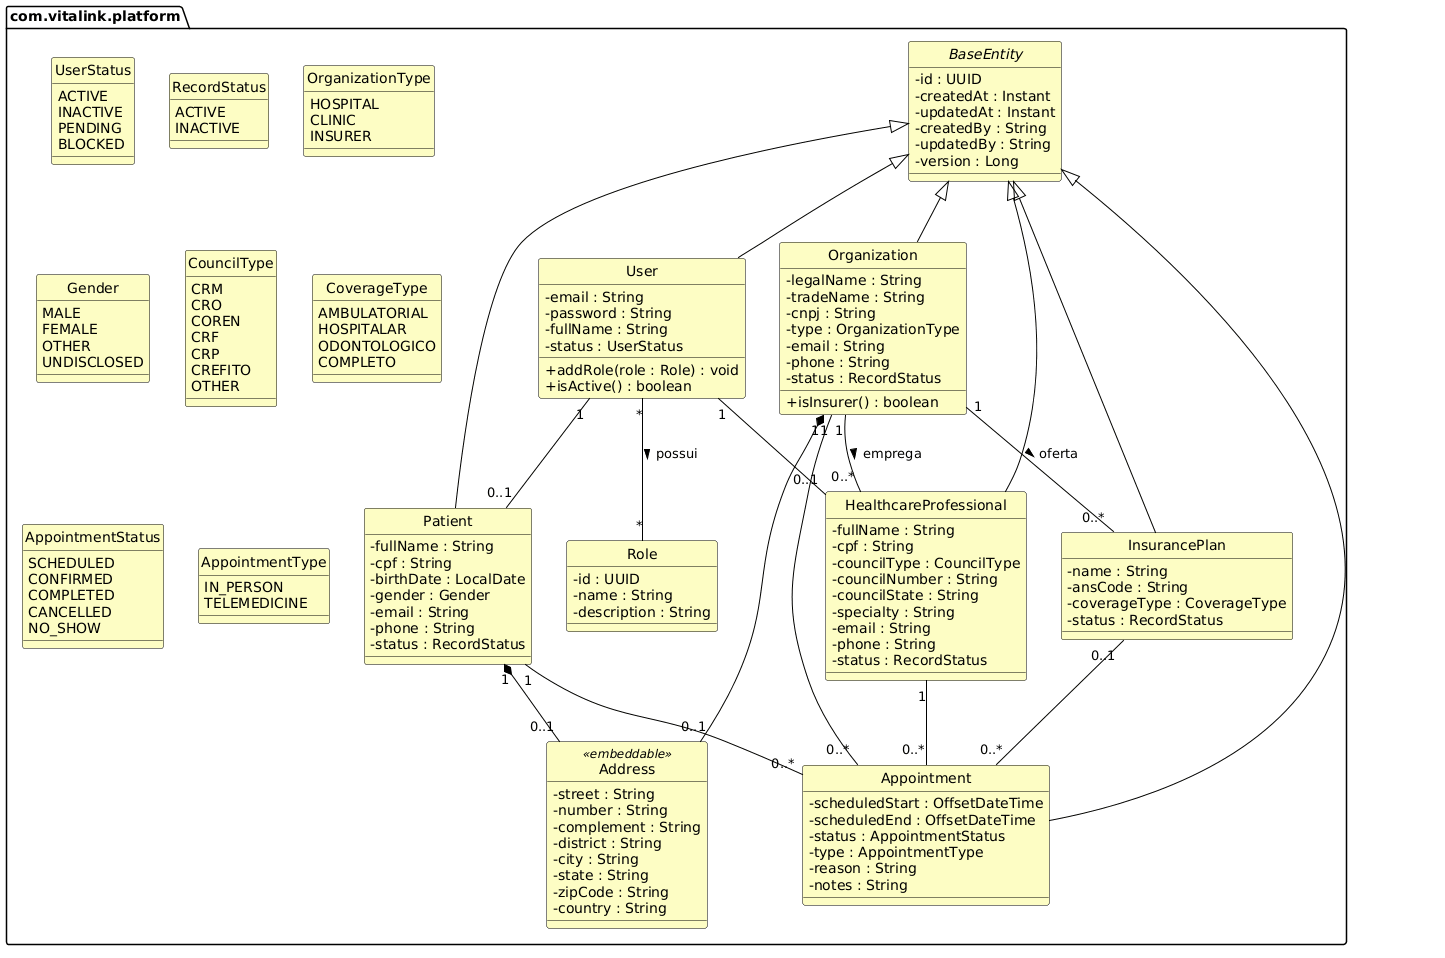

The diagram above was rendered by PlantUML. Its source (embedded in the PNG):
@startuml
' Renderize em https://www.plantuml.com/plantuml ou com o plugin PlantUML (VS Code / IntelliJ).
' Estilo equivalente ao diagrama de referencia: caixas de classe, enums, atributos e metodos.

skinparam shadowing false
skinparam class {
  BackgroundColor #FDFDC4
  BorderColor Black
  ArrowColor Black
}
skinparam classAttributeIconSize 0
hide circle

package "com.vitalink.platform" as pkg {

  abstract class BaseEntity {
    - id : UUID
    - createdAt : Instant
    - updatedAt : Instant
    - createdBy : String
    - updatedBy : String
    - version : Long
  }

  class User {
    - email : String
    - password : String
    - fullName : String
    - status : UserStatus
    + addRole(role : Role) : void
    + isActive() : boolean
  }

  class Role {
    - id : UUID
    - name : String
    - description : String
  }

  class Organization {
    - legalName : String
    - tradeName : String
    - cnpj : String
    - type : OrganizationType
    - email : String
    - phone : String
    - status : RecordStatus
    + isInsurer() : boolean
  }

  class HealthcareProfessional {
    - fullName : String
    - cpf : String
    - councilType : CouncilType
    - councilNumber : String
    - councilState : String
    - specialty : String
    - email : String
    - phone : String
    - status : RecordStatus
  }

  class Patient {
    - fullName : String
    - cpf : String
    - birthDate : LocalDate
    - gender : Gender
    - email : String
    - phone : String
    - status : RecordStatus
  }

  class InsurancePlan {
    - name : String
    - ansCode : String
    - coverageType : CoverageType
    - status : RecordStatus
  }

  class Appointment {
    - scheduledStart : OffsetDateTime
    - scheduledEnd : OffsetDateTime
    - status : AppointmentStatus
    - type : AppointmentType
    - reason : String
    - notes : String
  }

  class Address <<embeddable>> {
    - street : String
    - number : String
    - complement : String
    - district : String
    - city : String
    - state : String
    - zipCode : String
    - country : String
  }

  enum UserStatus {
    ACTIVE
    INACTIVE
    PENDING
    BLOCKED
  }

  enum RecordStatus {
    ACTIVE
    INACTIVE
  }

  enum OrganizationType {
    HOSPITAL
    CLINIC
    INSURER
  }

  enum Gender {
    MALE
    FEMALE
    OTHER
    UNDISCLOSED
  }

  enum CouncilType {
    CRM
    CRO
    COREN
    CRF
    CRP
    CREFITO
    OTHER
  }

  enum CoverageType {
    AMBULATORIAL
    HOSPITALAR
    ODONTOLOGICO
    COMPLETO
  }

  enum AppointmentStatus {
    SCHEDULED
    CONFIRMED
    COMPLETED
    CANCELLED
    NO_SHOW
  }

  enum AppointmentType {
    IN_PERSON
    TELEMEDICINE
  }

  ' --- Heranca: toda entidade compartilha id/auditoria/versao ---
  BaseEntity <|-- User
  BaseEntity <|-- Organization
  BaseEntity <|-- HealthcareProfessional
  BaseEntity <|-- Patient
  BaseEntity <|-- InsurancePlan
  BaseEntity <|-- Appointment

  ' --- Associacoes (com multiplicidades) ---
  User "*" -- "*" Role : possui >
  User "1" -- "0..1" Patient
  User "1" -- "0..1" HealthcareProfessional

  Organization "1" -- "0..*" HealthcareProfessional : emprega >
  Organization "1" -- "0..*" InsurancePlan : oferta >

  Patient "1" -- "0..*" Appointment
  HealthcareProfessional "1" -- "0..*" Appointment
  Organization "1" -- "0..*" Appointment
  InsurancePlan "0..1" -- "0..*" Appointment

  ' --- Composicao do endereco (tipo embutido) ---
  Organization "1" *-- "0..1" Address
  Patient "1" *-- "0..1" Address
}
@enduml